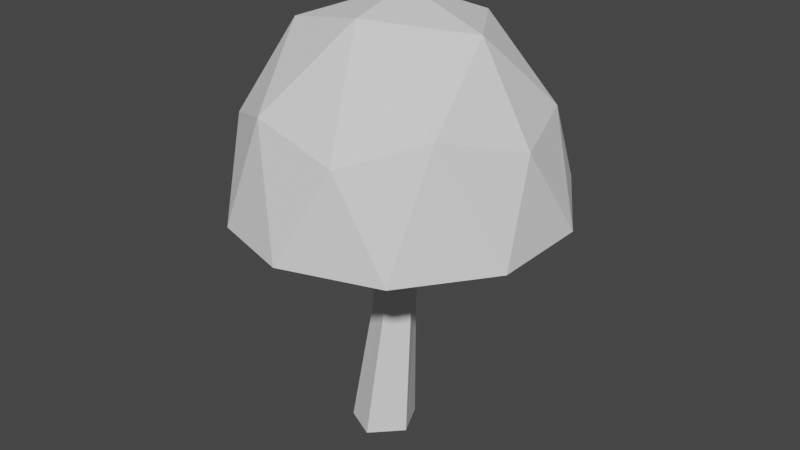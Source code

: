 # Source: mushroom_2.blend  (saved by Blender 2.90.8; exported with 4.5.12 LTS)
import bpy
from mathutils import Matrix  # noqa: F401  (used for matrix-valued properties, if any)

bpy.ops.wm.read_factory_settings(use_empty=True)
scene = bpy.context.scene
scene.name = 'Scene'

# ---- collections
col_collection = bpy.data.collections.new('Collection'); scene.collection.children.link(col_collection)

# ---- world
world_world = bpy.data.worlds.new('World'); scene.world = world_world
world_world.use_nodes = True; world_world.node_tree.nodes.clear()
_N = world_world.node_tree.nodes; _L = world_world.node_tree.links
n0 = _N.new('ShaderNodeOutputWorld'); n0.name = 'World Output'; n0.location = (300, 300)
n1 = _N.new('ShaderNodeBackground'); n1.name = 'Background'; n1.location = (10, 300)
n1.inputs[0].default_value = (0.05088, 0.05088, 0.05088, 1.0)
_L.new(n1.outputs[0], n0.inputs[0])
n0.is_active_output = True
world_world.color = (0.05088, 0.05088, 0.05088)
world_world.use_sun_shadow = False
world_world.sun_shadow_jitter_overblur = 0.0

# ---- meshes
me_icosphere = bpy.data.meshes.new('Icosphere')
me_icosphere.from_pydata([(0.8749, -0.652, -0.004626), (-0.3243, -0.9445, -0.01001), (-0.9676, 0.07334, -0.008464), (-0.1842, 1.069, -0.008459), (0.7075, 0.5626, -0.02807), (-0.0986, -0.6655, 0.4961), (0.3438, -0.1477, 0.5548), (0.2041, -0.914, 0.0858), (0.967, -0.002139, 0.06597), (0.2467, 0.2813, 0.5548), (-0.5859, -0.04271, 0.4758), (-0.6901, -0.541, 0.06705), (-0.1766, 0.6702, 0.4758), (-0.7613, 0.5733, 0.08579), (0.3102, 0.9908, 0.09566), (1.216, -0.3951, -0.1416), (1.216, 0.3951, -0.1416), (2.521e-07, -1.279, -0.1416), (0.7515, -1.034, -0.1416), (-1.213, -0.4061, -0.1579), (-0.6371, -1.091, -0.1338), (-0.8516, 1.013, -0.1427), (-1.216, 0.3951, -0.1416), (0.7882, 1.049, -0.08739), (0.04259, 1.283, -0.1863), (0.4076, 0.395, 0.4856), (-0.1913, 0.3216, 0.5548), (-0.365, -0.08259, 0.5548), (-0.03422, -0.3726, 0.5548), (0.6368, -0.3592, 0.4918), (-0.1526, -0.2093, 0.0377), (-0.3592, -0.1564, -1.801), (-0.2462, 0.08134, 0.03572), (0.001196, 0.26, 0.02814), (0.1526, -0.2102, 0.03135), (0.2477, 0.07983, 0.02543), (0.3556, 0.1142, -0.02433), (0.0005023, 0.3738, -0.02038), (-0.3559, 0.1164, -0.009284), (-0.2212, -0.3023, -0.006376), (0.2186, -0.3037, -0.01568), (-0.1785, -0.09655, -0.8671), (-0.1473, 0.09902, -0.8986), (0.05166, 0.1314, -0.8995), (0.001303, -0.1851, -0.8486), (0.1436, -0.04424, -0.8687), (-0.1288, -0.03097, -1.737), (-0.303, 0.1455, -1.804), (0.003994, 0.1869, -1.788), (-0.08703, -0.3016, -1.783), (0.1375, -0.08943, -1.775)], [], [(9, 6, 40, 36), (0, 29, 8), (26, 9, 36, 37), (28, 27, 38, 39), (6, 28, 39, 40), (0, 8, 15), (1, 7, 17), (2, 11, 19), (3, 13, 21), (4, 14, 23), (0, 15, 18), (1, 17, 20), (2, 19, 22), (3, 21, 24), (4, 23, 16), (23, 14, 24), (14, 3, 24), (21, 13, 22), (13, 2, 22), (19, 11, 20), (11, 1, 20), (17, 7, 18), (7, 0, 18), (15, 8, 16), (8, 4, 16), (25, 14, 4), (25, 12, 14), (12, 3, 14), (12, 13, 3), (12, 10, 13), (10, 2, 13), (10, 11, 2), (10, 5, 11), (5, 1, 11), (8, 25, 4), (8, 29, 25), (27, 26, 37, 38), (5, 7, 1), (5, 29, 7), (29, 0, 7), (9, 26, 12, 25), (26, 27, 10, 12), (27, 28, 5, 10), (6, 9, 25, 29), (28, 6, 29, 5), (33, 35, 45, 43), (30, 32, 42, 41), (34, 30, 41, 44), (32, 33, 43, 42), (35, 34, 44, 45), (35, 33, 37, 36), (33, 32, 38, 37), (32, 30, 39, 38), (34, 35, 36, 40), (30, 34, 40, 39), (42, 43, 48, 47), (45, 44, 49, 50), (43, 45, 50, 48), (41, 42, 47, 31), (44, 41, 31, 49), (46, 49, 31), (46, 31, 47), (46, 47, 48), (46, 48, 50), (49, 46, 50)])
_uv = me_icosphere.uv_layers.new(name='UVMap')
_uv.uv.foreach_set('vector', [0.604, 0.05423, 0.6687, 0.05423, 0.6687, 0.05423, 0.604, 0.05423, 0.7273, 0.1575, 0.6818, 0.07873, 0.6364, 0.1575, 0.4222, 0.05423, 0.4869, 0.05423, 0.4869, 0.05423, 0.4222, 0.05423, 0.05856, 0.05423, 0.1233, 0.05423, 0.1233, 0.05423, 0.05856, 0.05423, 0.7858, 0.05423, 0.8505, 0.05423, 0.8505, 0.05423, 0.7858, 0.05423, 0.7273, 0.1575, 0.6364, 0.1575, 0.6818, 0.2362, 0.9091, 0.1575, 0.8182, 0.1575, 0.8636, 0.2362, 0.1818, 0.1575, 0.09091, 0.1575, 0.1364, 0.2362, 0.3636, 0.1575, 0.2727, 0.1575, 0.3182, 0.2362, 0.5455, 0.1575, 0.4545, 0.1575, 0.5, 0.2362, 0.7273, 0.1575, 0.6818, 0.2362, 0.7727, 0.2362, 0.9091, 0.1575, 0.8636, 0.2362, 0.9545, 0.2362, 0.1818, 0.1575, 0.1364, 0.2362, 0.2273, 0.2362, 0.3636, 0.1575, 0.3182, 0.2362, 0.4091, 0.2362, 0.5455, 0.1575, 0.5, 0.2362, 0.5909, 0.2362, 0.5, 0.2362, 0.4545, 0.1575, 0.4091, 0.2362, 0.4545, 0.1575, 0.3636, 0.1575, 0.4091, 0.2362, 0.3182, 0.2362, 0.2727, 0.1575, 0.2273, 0.2362, 0.2727, 0.1575, 0.1818, 0.1575, 0.2273, 0.2362, 0.1364, 0.2362, 0.09091, 0.1575, 0.04545, 0.2362, 0.09091, 0.1575, 0.0, 0.1575, 0.04545, 0.2362, 0.8636, 0.2362, 0.8182, 0.1575, 0.7727, 0.2362, 0.8182, 0.1575, 0.7273, 0.1575, 0.7727, 0.2362, 0.6818, 0.2362, 0.6364, 0.1575, 0.5909, 0.2362, 0.6364, 0.1575, 0.5455, 0.1575, 0.5909, 0.2362, 0.5, 0.07873, 0.4545, 0.1575, 0.5455, 0.1575, 0.5, 0.07873, 0.4091, 0.07873, 0.4545, 0.1575, 0.4091, 0.07873, 0.3636, 0.1575, 0.4545, 0.1575, 0.3182, 0.07873, 0.2727, 0.1575, 0.3636, 0.1575, 0.3182, 0.07873, 0.2273, 0.07873, 0.2727, 0.1575, 0.2273, 0.07873, 0.1818, 0.1575, 0.2727, 0.1575, 0.1364, 0.07873, 0.09091, 0.1575, 0.1818, 0.1575, 0.1364, 0.07873, 0.04545, 0.07873, 0.09091, 0.1575, 0.04545, 0.07873, 0.0, 0.1575, 0.09091, 0.1575, 0.6364, 0.1575, 0.5909, 0.07873, 0.5455, 0.1575, 0.6364, 0.1575, 0.6818, 0.07873, 0.5909, 0.07873, 0.2404, 0.05423, 0.3051, 0.05423, 0.3051, 0.05423, 0.2404, 0.05423, 0.8636, 0.07873, 0.8182, 0.1575, 0.9091, 0.1575, 0.8636, 0.07873, 0.7727, 0.07873, 0.8182, 0.1575, 0.7727, 0.07873, 0.7273, 0.1575, 0.8182, 0.1575, 0.4869, 0.05423, 0.4222, 0.05423, 0.4091, 0.07873, 0.5, 0.07873, 0.3051, 0.05423, 0.2404, 0.05423, 0.2273, 0.07873, 0.3182, 0.07873, 0.1233, 0.05423, 0.05856, 0.05423, 0.04545, 0.07873, 0.1364, 0.07873, 0.6687, 0.05423, 0.604, 0.05423, 0.5909, 0.07873, 0.6818, 0.07873, 0.8505, 0.05423, 0.7858, 0.05423, 0.7727, 0.07873, 0.8636, 0.07873, 0.4321, 0.03672, 0.477, 0.03672, 0.477, 0.03672, 0.4321, 0.03672, 0.06844, 0.03682, 0.1134, 0.03682, 0.1134, 0.03682, 0.06844, 0.03682, 0.7958, 0.0368, 0.8407, 0.0368, 0.8407, 0.0368, 0.7958, 0.0368, 0.2502, 0.03678, 0.2951, 0.03678, 0.2951, 0.03678, 0.2502, 0.03678, 0.6139, 0.03674, 0.6589, 0.03674, 0.6589, 0.03674, 0.6139, 0.03674, 0.477, 0.03672, 0.4321, 0.03672, 0.4222, 0.05423, 0.4869, 0.05423, 0.2951, 0.03678, 0.2502, 0.03678, 0.2404, 0.05423, 0.3051, 0.05423, 0.1134, 0.03682, 0.06844, 0.03682, 0.05856, 0.05423, 0.1233, 0.05423, 0.6589, 0.03674, 0.6139, 0.03674, 0.604, 0.05423, 0.6687, 0.05423, 0.8407, 0.0368, 0.7958, 0.0368, 0.7858, 0.05423, 0.8505, 0.05423, 0.2502, 0.03678, 0.2951, 0.03678, 0.2951, 0.03678, 0.2502, 0.03678, 0.6139, 0.03674, 0.6589, 0.03674, 0.6589, 0.03674, 0.6139, 0.03674, 0.4321, 0.03672, 0.477, 0.03672, 0.477, 0.03672, 0.4321, 0.03672, 0.06844, 0.03682, 0.1134, 0.03682, 0.1134, 0.03682, 0.06844, 0.03682, 0.7958, 0.0368, 0.8407, 0.0368, 0.8407, 0.0368, 0.7958, 0.0368, 0.8182, 0.0, 0.7958, 0.0368, 0.8407, 0.0368, 0.09091, 0.0, 0.06844, 0.03682, 0.1134, 0.03682, 0.2727, 0.0, 0.2502, 0.03678, 0.2951, 0.03678, 0.4545, 0.0, 0.4321, 0.03672, 0.477, 0.03672, 0.6589, 0.03674, 0.6364, 0.0, 0.6139, 0.03674])
me_icosphere.use_remesh_fix_poles = True
me_icosphere.use_remesh_preserve_attributes = False
me_icosphere.use_mirror_vertex_groups = False
me_icosphere.update()
me_icosphere_001 = bpy.data.meshes.new('Icosphere.001')
me_icosphere_001.from_pydata([(0.3534, -1.088, 0.4683), (-0.9106, -0.6688, 0.4202), (-0.9299, 0.6621, 0.4855), (0.2741, 1.069, 0.4589), (1.134, -0.0694, 0.4621), (0.01015, 0.06984, 1.191), (1.216, -0.3951, -0.1416), (1.216, 0.3951, -0.1416), (2.521e-07, -1.279, -0.1416), (0.7515, -1.034, -0.1416), (-1.213, -0.4061, -0.1579), (-0.6371, -1.091, -0.1338), (-0.8516, 1.013, -0.1427), (-1.216, 0.3951, -0.1416), (0.7882, 1.049, -0.08739), (0.04259, 1.283, -0.1863), (0.8414, -0.6803, 0.6217), (-0.3279, -1.032, 0.6007), (-1.045, -0.01344, 0.6181), (-0.3491, 1.054, 0.5325), (0.9045, 0.5914, 0.523), (0.1066, -0.5569, 1.128), (0.6764, 0.01369, 1.016), (-0.6096, -0.3755, 0.9945), (-0.4686, 0.4196, 1.003), (0.2441, 0.6732, 0.9734)], [], [(0, 16, 21), (1, 17, 23), (2, 18, 24), (3, 19, 25), (4, 20, 22), (22, 25, 5), (22, 20, 25), (20, 3, 25), (25, 24, 5), (25, 19, 24), (19, 2, 24), (24, 23, 5), (24, 18, 23), (18, 1, 23), (23, 21, 5), (23, 17, 21), (17, 0, 21), (21, 22, 5), (21, 16, 22), (16, 4, 22), (7, 20, 4), (7, 14, 20), (14, 3, 20), (15, 19, 3), (15, 12, 19), (12, 2, 19), (13, 18, 2), (13, 10, 18), (10, 1, 18), (11, 17, 1), (11, 8, 17), (8, 0, 17), (9, 16, 0), (9, 6, 16), (6, 4, 16), (14, 15, 3), (12, 13, 2), (10, 11, 1), (8, 9, 0), (6, 7, 4)])
_uv = me_icosphere_001.uv_layers.new(name='UVMap')
_uv.uv.foreach_set('vector', [0.8182, 0.3149, 0.7273, 0.3149, 0.7727, 0.3937, 1.0, 0.3149, 0.9091, 0.3149, 0.9545, 0.3937, 0.2727, 0.3149, 0.1818, 0.3149, 0.2273, 0.3937, 0.4545, 0.3149, 0.3636, 0.3149, 0.4091, 0.3937, 0.6364, 0.3149, 0.5455, 0.3149, 0.5909, 0.3937, 0.5909, 0.3937, 0.5, 0.3937, 0.5455, 0.4724, 0.5909, 0.3937, 0.5455, 0.3149, 0.5, 0.3937, 0.5455, 0.3149, 0.4545, 0.3149, 0.5, 0.3937, 0.4091, 0.3937, 0.3182, 0.3937, 0.3636, 0.4724, 0.4091, 0.3937, 0.3636, 0.3149, 0.3182, 0.3937, 0.3636, 0.3149, 0.2727, 0.3149, 0.3182, 0.3937, 0.2273, 0.3937, 0.1364, 0.3937, 0.1818, 0.4724, 0.2273, 0.3937, 0.1818, 0.3149, 0.1364, 0.3937, 0.1818, 0.3149, 0.09091, 0.3149, 0.1364, 0.3937, 0.9545, 0.3937, 0.8636, 0.3937, 0.9091, 0.4724, 0.9545, 0.3937, 0.9091, 0.3149, 0.8636, 0.3937, 0.9091, 0.3149, 0.8182, 0.3149, 0.8636, 0.3937, 0.7727, 0.3937, 0.6818, 0.3937, 0.7273, 0.4724, 0.7727, 0.3937, 0.7273, 0.3149, 0.6818, 0.3937, 0.7273, 0.3149, 0.6364, 0.3149, 0.6818, 0.3937, 0.5909, 0.2362, 0.5455, 0.3149, 0.6364, 0.3149, 0.5909, 0.2362, 0.5, 0.2362, 0.5455, 0.3149, 0.5, 0.2362, 0.4545, 0.3149, 0.5455, 0.3149, 0.4091, 0.2362, 0.3636, 0.3149, 0.4545, 0.3149, 0.4091, 0.2362, 0.3182, 0.2362, 0.3636, 0.3149, 0.3182, 0.2362, 0.2727, 0.3149, 0.3636, 0.3149, 0.2273, 0.2362, 0.1818, 0.3149, 0.2727, 0.3149, 0.2273, 0.2362, 0.1364, 0.2362, 0.1818, 0.3149, 0.1364, 0.2362, 0.09091, 0.3149, 0.1818, 0.3149, 0.9545, 0.2362, 0.9091, 0.3149, 1.0, 0.3149, 0.9545, 0.2362, 0.8636, 0.2362, 0.9091, 0.3149, 0.8636, 0.2362, 0.8182, 0.3149, 0.9091, 0.3149, 0.7727, 0.2362, 0.7273, 0.3149, 0.8182, 0.3149, 0.7727, 0.2362, 0.6818, 0.2362, 0.7273, 0.3149, 0.6818, 0.2362, 0.6364, 0.3149, 0.7273, 0.3149, 0.5, 0.2362, 0.4091, 0.2362, 0.4545, 0.3149, 0.3182, 0.2362, 0.2273, 0.2362, 0.2727, 0.3149, 0.1364, 0.2362, 0.04545, 0.2362, 0.09091, 0.3149, 0.8636, 0.2362, 0.7727, 0.2362, 0.8182, 0.3149, 0.6818, 0.2362, 0.5909, 0.2362, 0.6364, 0.3149])
me_icosphere_001.use_remesh_fix_poles = True
me_icosphere_001.use_remesh_preserve_attributes = False
me_icosphere_001.use_mirror_vertex_groups = False
me_icosphere_001.update()

# ---- objects
ob_icosphere = bpy.data.objects.new('Icosphere', me_icosphere)
ob_icosphere_001 = bpy.data.objects.new('Icosphere.001', me_icosphere_001)

# ---- transforms, parenting, visibility, modifiers, constraints
ob_icosphere.location = (0.0, 0.0, 4.403)
ob_icosphere.scale = (2.283, 2.283, 2.706)
ob_icosphere.lineart.crease_threshold = 0.0
ob_icosphere_001.location = (0.0, 0.0, 4.403)
ob_icosphere_001.scale = (2.283, 2.283, 2.706)
ob_icosphere_001.lineart.crease_threshold = 0.0

# ---- collection membership
col_collection.objects.link(ob_icosphere)
col_collection.objects.link(ob_icosphere_001)

# ---- scene / render settings (as saved in the file)
scene.frame_start = 1; scene.frame_end = 250; scene.frame_set(1)
scene.render.engine = 'BLENDER_EEVEE_NEXT'
scene.cycles.use_denoising = False
scene.cycles.samples = 128
scene.cycles.sampling_pattern = 'TABULATED_SOBOL'
scene.cycles.use_adaptive_sampling = False
scene.cycles.use_light_tree = False
scene.view_settings.view_transform = 'Filmic'
bpy.context.view_layer.update()

# ---- added for rendering (the .blend has no active camera and no usable light): camera, sun
cam_auto = bpy.data.cameras.new('AutoCamera')
cam_auto.lens = 50.0
cam_auto.sensor_width = 36.0
cam_auto.clip_end = 1000.0
ob_auto_camera = bpy.data.objects.new('AutoCamera', cam_auto)
scene.collection.objects.link(ob_auto_camera)
ob_auto_camera.location = (10.5793, -12.6904, 12.0381)
ob_auto_camera.rotation_euler = (1.09748, -7.21219e-08, 0.694738)
scene.camera = ob_auto_camera
light_auto_sun = bpy.data.lights.new('AutoSun', 'SUN')
light_auto_sun.energy = 3.0
light_auto_sun.angle = 0.0523599
ob_auto_sun = bpy.data.objects.new('AutoSun', light_auto_sun)
scene.collection.objects.link(ob_auto_sun)
ob_auto_sun.rotation_euler = (0.872665, 0.174533, 0.523599)
bpy.context.view_layer.update()
